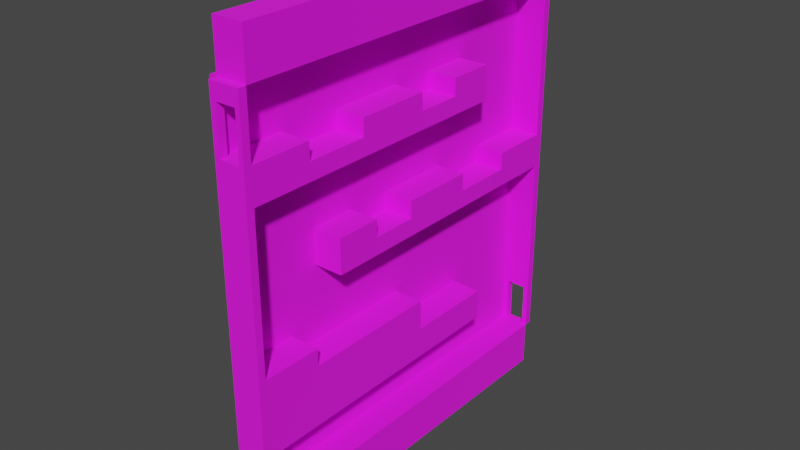 # Source: winding_room.blend  (saved by Blender 2.92.15; exported with 4.5.12 LTS)
import bpy
from mathutils import Matrix  # noqa: F401  (used for matrix-valued properties, if any)

bpy.ops.wm.read_factory_settings(use_empty=True)
scene = bpy.context.scene
scene.name = 'Scene'

# ---- collections
col_collection = bpy.data.collections.new('Collection'); scene.collection.children.link(col_collection)

# ---- images (referenced by path relative to the original .blend; pixels are not part of the script)
import os
ASSET_DIR = os.environ.get("B2B_ASSET_DIR", "")  # directory of the original .blend (textures are referenced by path, not embedded)
HERE = os.path.dirname(os.path.abspath(__file__))  # packed textures are extracted next to this script under _unpacked/

def load_image(name, relpath, width, height, colorspace="sRGB"):
    """Load a texture the original file referenced (path relative to the .blend, or extracted next to this script)."""
    p = next((c for c in (os.path.join(HERE, relpath), os.path.join(ASSET_DIR, relpath)) if relpath and os.path.exists(c)), "")
    if p:
        img = bpy.data.images.load(p, check_existing=True)
        img.name = name
    else:  # same state as the original file: an image datablock whose file is absent (Cycles renders it pink)
        img = bpy.data.images.new(name, width, height)
        img.source = "FILE"
        img.filepath = "//" + (relpath or name)
    img.colorspace_settings.name = colorspace
    return img
img_steel_floor_jpg = load_image('steel floor.jpg', 'steel floor.jpg', 1024, 1024, 'sRGB')

# ---- materials (node trees are filled in below, after node groups)
mat_material = bpy.data.materials.new('Material')
mat_material.alpha_threshold = 0.0
mat_material.use_transparent_shadow = False
mat_material.line_color = (0.0, 0.0, 0.0, 1.0)

# ---- material node trees
mat_material.use_nodes = True; mat_material.node_tree.nodes.clear()
_N = mat_material.node_tree.nodes; _L = mat_material.node_tree.links
n0 = _N.new('ShaderNodeOutputMaterial'); n0.name = 'Material Output'; n0.location = (300, 300)
n1 = _N.new('ShaderNodeBsdfPrincipled'); n1.name = 'Principled BSDF'; n1.location = (10, 300)
n1.distribution = 'GGX'
n1.subsurface_method = 'BURLEY'
n1.inputs[2].default_value = 1.0
n1.inputs[3].default_value = 1.45
n1.inputs[27].default_value = (0.0, 0.0, 0.0, 1.0)
n1.inputs[28].default_value = 1.0
n2 = _N.new('ShaderNodeTexImage'); n2.name = 'Image Texture'; n2.location = (-339, 214)
n2.image = img_steel_floor_jpg
_L.new(n1.outputs[0], n0.inputs[0])
_L.new(n2.outputs[0], n1.inputs[0])
n0.is_active_output = True

# ---- world
world_world = bpy.data.worlds.new('World'); scene.world = world_world
world_world.use_nodes = True; world_world.node_tree.nodes.clear()
_N = world_world.node_tree.nodes; _L = world_world.node_tree.links
n0 = _N.new('ShaderNodeOutputWorld'); n0.name = 'World Output'; n0.location = (300, 300)
n1 = _N.new('ShaderNodeBackground'); n1.name = 'Background'; n1.location = (10, 300)
n1.inputs[0].default_value = (0.05088, 0.05088, 0.05088, 1.0)
_L.new(n1.outputs[0], n0.inputs[0])
n0.is_active_output = True
world_world.color = (0.05088, 0.05088, 0.05088)
world_world.use_sun_shadow = False
world_world.sun_shadow_jitter_overblur = 0.0

# ---- meshes
me_cube_003 = bpy.data.meshes.new('Cube.003')
me_cube_003.from_pydata([(1.0, 1.0, 11.0), (1.0, 1.0, -1.0), (1.0, -1.0, 11.0), (1.0, -1.0, -1.0), (-1.0, 1.0, 11.0), (-1.0, 1.0, -1.0), (-1.0, -1.0, 11.0), (-1.0, -1.0, -1.0)], [], [(0, 4, 6, 2), (3, 2, 6, 7), (7, 6, 4, 5), (5, 1, 3, 7), (1, 0, 2, 3), (5, 4, 0, 1)])
_uv = me_cube_003.uv_layers.new(name='UVMap')
_uv.uv.foreach_set('vector', [0.5, -2.5, 1.0, -2.5, 1.0, 3.75, 0.5, 3.75, 0.4375, 0.499, 0.5625, 0.499, 0.5625, 0.999, 0.4375, 0.999, 0.4375, -0.75, 0.5625, -0.75, 0.5625, 1.0, 0.4375, 1.0, 0.125, -2.5, 0.375, -2.5, 0.375, 3.75, 0.125, 3.75, 0.4086, -2.5, 1.034, -2.5, 1.034, 3.75, 0.4086, 3.75, 0.4375, -0.002252, 0.5625, -0.002252, 0.5625, 0.4977, 0.4375, 0.4977])
me_cube_003.materials.append(mat_material)
me_cube_003.use_remesh_preserve_volume = False
me_cube_003.use_remesh_preserve_attributes = False
me_cube_003.use_mirror_vertex_groups = False
me_cube_003.update()
me_cube_004 = bpy.data.meshes.new('Cube.004')
me_cube_004.from_pydata([(1.0, 1.0, 1.0), (1.0, 1.0, -1.0), (1.0, -1.0, 1.0), (1.0, -1.0, -1.0), (-1.0, 1.0, 1.0), (-1.0, 1.0, -1.0), (-1.0, -1.0, 1.0), (-1.0, -1.0, -1.0)], [], [(0, 4, 6, 2), (3, 2, 6, 7), (7, 6, 4, 5), (5, 1, 3, 7), (1, 0, 2, 3), (5, 4, 0, 1)])
_uv = me_cube_004.uv_layers.new(name='UVMap')
_uv.uv.foreach_set('vector', [-2.375, -2.5, 3.875, -2.5, 3.875, 3.75, -2.375, 3.75, 0.4375, 0.499, 0.5625, 0.499, 0.5625, 0.999, 0.4375, 0.999, 0.4375, -0.75, 0.5625, -0.75, 0.5625, 1.0, 0.4375, 1.0, 0.125, 0.5, 0.375, 0.5, 0.375, 0.75, 0.125, 0.75, 0.4375, -0.25, 0.5625, -0.25, 0.5625, 1.5, 0.4375, 1.5, 0.4375, -0.002252, 0.5625, -0.002252, 0.5625, 0.4977, 0.4375, 0.4977])
me_cube_004.materials.append(mat_material)
me_cube_004.use_remesh_preserve_volume = False
me_cube_004.use_remesh_preserve_attributes = False
me_cube_004.use_mirror_vertex_groups = False
me_cube_004.update()
me_cube_007 = bpy.data.meshes.new('Cube.007')
me_cube_007.from_pydata([(1.0, 1.0, 1.0), (1.0, 1.0, -1.0), (1.0, -1.0, 1.0), (1.0, -1.0, -1.0), (-1.0, 1.0, 1.0), (-1.0, 1.0, -1.0), (-1.0, -1.0, 1.0), (-1.0, -1.0, -1.0), (0.6849, 1.0, -1.0), (0.6849, -1.0, 1.002), (0.6849, -1.0, -1.0), (0.6849, 1.0, 1.0), (-0.637, 1.0, -1.0), (-0.637, -1.0, 1.002), (-0.637, -1.0, -1.0), (-0.637, 1.0, 1.0), (-1.0, 0.4914, -1.0), (1.0, 0.4914, 1.0), (-1.0, 0.4914, 1.0), (1.0, 0.4914, -1.0), (0.6849, 0.4914, -1.0), (0.6849, 0.4914, 1.002), (-0.637, 0.4914, -1.0), (-0.637, 0.4914, 1.002), (-1.0, -11.5, -1.0), (-1.0, -11.5, 1.0), (1.0, -11.5, 1.0), (1.0, -11.5, -1.0), (-0.637, -11.5, 1.001), (0.6849, -11.5, -1.0), (0.6849, -11.5, 1.001), (-0.637, -11.5, -1.0), (-1.0, -10.01, 1.0), (-0.637, -10.01, 1.001), (1.0, -10.01, 1.0), (1.0, -10.01, -1.0), (0.6849, -10.01, 1.001), (-0.637, -10.01, -1.0), (-1.0, -10.01, -1.0), (0.6849, -10.01, -1.0)], [], [(23, 18, 6, 13), (34, 36, 30, 26), (16, 18, 4, 5), (20, 19, 3, 10), (19, 17, 2, 3), (8, 11, 0, 1), (12, 15, 11, 8), (20, 10, 9, 21), (35, 34, 26, 27), (17, 21, 9, 2), (16, 22, 14, 7), (5, 4, 15, 12), (33, 32, 25, 28), (11, 15, 23, 21), (5, 12, 22, 16), (0, 11, 21, 17), (12, 8, 20, 22), (1, 0, 17, 19), (8, 1, 19, 20), (7, 6, 18, 16), (15, 4, 18, 23), (22, 20, 21, 23), (14, 22, 23, 13), (31, 28, 25, 24), (27, 26, 30, 29), (29, 31, 28, 30), (38, 37, 31, 24), (39, 29, 30, 36), (32, 38, 24, 25), (39, 35, 27, 29), (14, 13, 9, 10), (10, 3, 35, 39), (9, 13, 33, 36), (6, 7, 38, 32), (14, 10, 39, 37), (7, 14, 37, 38), (13, 6, 32, 33), (3, 2, 34, 35), (2, 9, 36, 34), (31, 37, 33, 28), (37, 39, 36, 33)])
_uv = me_cube_007.uv_layers.new(name='UVMap')
_uv.uv.foreach_set('vector', [0.3295, 6.024e-05, 0.3598, 6.024e-05, 0.3598, 0.1244, 0.3295, 0.1244, 0.1931, 0.8752, 0.2193, 0.8752, 0.2193, 0.9999, 0.1931, 0.9999, 0.4375, 0.555, 0.5625, 0.555, 0.5625, 1.0, 0.4375, 1.0, -0.346, 3.6, -0.5002, 3.6, -0.5002, 2.87, -0.346, 2.87, 0.1435, 3.619, 0.0165, 3.619, 0.0165, 2.873, 0.1435, 2.873, 0.4375, 0.419, 0.5625, 0.419, 0.5625, 0.4977, 0.4375, 0.4977, 0.4375, 0.0885, 0.5625, 0.0885, 0.5625, 0.419, 0.4375, 0.419, 0.002711, 1.001, 0.002711, 0.2385, 0.1166, 0.2385, 0.1166, 1.001, 0.1435, -1.66, 0.0165, -1.66, 0.0165, -2.414, 0.1435, -2.414, 0.1931, 6.012e-05, 0.2193, 6.012e-05, 0.2193, 0.1244, 0.1931, 0.1244, 0.4784, 3.6, 0.3008, 3.6, 0.3008, 2.87, 0.4784, 2.87, 0.4375, -0.002252, 0.5625, -0.002252, 0.5625, 0.0885, 0.4375, 0.0885, 0.3295, 0.8752, 0.3598, 0.8752, 0.3598, 0.9999, 0.3295, 0.9999, 0.08479, 0.7192, 0.0848, 0.9395, 3.121e-05, 0.9395, 2.911e-05, 0.7192, 0.4784, 3.849, 0.3008, 3.849, 0.3008, 3.6, 0.4784, 3.6, 0.0848, 0.6667, 0.08479, 0.7192, 2.911e-05, 0.7192, 3.015e-05, 0.6667, 0.3008, 3.849, -0.346, 3.849, -0.346, 3.6, 0.3008, 3.6, 0.1435, 3.874, 0.0165, 3.874, 0.0165, 3.619, 0.1435, 3.619, -0.346, 3.849, -0.5002, 3.849, -0.5002, 3.6, -0.346, 3.6, 0.4375, -0.75, 0.5625, -0.75, 0.5625, 0.555, 0.4375, 0.555, 0.0848, 0.9395, 0.0848, 1.0, 3.339e-05, 1.0, 3.121e-05, 0.9395, 0.889, 8.124e-05, 0.889, 0.3316, 0.9999, 0.3316, 0.9999, 8.133e-05, 0.01648, 0.622, 0.01648, -0.1244, 0.1434, -0.1244, 0.1434, 0.622, 0.4375, 0.9083, 0.5625, 0.9083, 0.5625, 0.999, 0.4375, 0.999, 0.4375, 0.499, 0.5625, 0.499, 0.5625, 0.5778, 0.4375, 0.5778, 0.4375, 0.5778, 0.4375, 0.9083, 0.5625, 0.9083, 0.5625, 0.5778, 0.4784, -1.649, 0.3008, -1.649, 0.3008, -2.4, 0.4784, -2.4, -0.346, -1.649, -0.346, -2.4, -0.346, -2.4, -0.346, -1.649, 0.5625, -0.75, 0.4375, -0.75, 0.4375, -0.75, 0.5625, -0.75, -0.346, -1.649, -0.5002, -1.649, -0.5002, -2.4, -0.346, -2.4, 0.2909, 0.8398, 0.2909, 0.9999, 0.1852, 0.9999, 0.1852, 0.8398, -0.346, 2.87, -0.5002, 2.87, -0.5002, -1.649, -0.346, -1.649, 0.2193, 0.1244, 0.3295, 0.1244, 0.3295, 0.8752, 0.2193, 0.8752, 0.5625, -0.75, 0.4375, -0.75, 0.4375, -0.75, 0.5625, -0.75, 0.3008, 2.87, -0.346, 2.87, -0.346, -1.649, 0.3008, -1.649, 0.4784, 2.87, 0.3008, 2.87, 0.3008, -1.649, 0.4784, -1.649, 0.3295, 0.1244, 0.3598, 0.1244, 0.3598, 0.8752, 0.3295, 0.8752, 0.1435, 2.873, 0.0165, 2.873, 0.0165, -1.66, 0.1435, -1.66, 0.1931, 0.1244, 0.2193, 0.1244, 0.2193, 0.8752, 0.1931, 0.8752, 0.1438, 0.103, 0.1438, 0.8481, 0.01584, 0.8481, 0.01584, 0.103, 0.3008, -1.649, -0.346, -1.649, -0.346, -1.649, 0.3008, -1.649])
me_cube_007.materials.append(mat_material)
me_cube_007.use_remesh_preserve_volume = False
me_cube_007.use_remesh_preserve_attributes = False
me_cube_007.use_mirror_vertex_groups = False
me_cube_007.update()
me_cube_001 = bpy.data.meshes.new('Cube.001')
me_cube_001.from_pydata([(1.0, 0.5206, 1.0), (1.0, 0.5206, -1.0), (1.0, -1.0, 1.0), (1.0, -1.0, -1.0), (-1.0, 0.5206, 1.0), (-1.0, 0.5206, -1.0), (-1.0, -1.0, 1.0), (-1.0, -1.0, -1.0), (1.0, -0.6845, -1.0), (-1.0, -0.6845, 1.0), (1.0, -0.6845, 1.0), (-1.0, -0.6845, -1.0), (1.0, -0.3572, -1.0), (-1.0, -0.3572, 1.0), (1.0, -0.3572, 1.0), (-1.0, -0.3572, -1.0), (1.0, 0.0375, -1.0), (-1.0, 0.0375, 1.0), (1.0, 0.0375, 1.0), (-1.0, 0.0375, -1.0), (1.0, 0.279, -1.0), (-1.0, 0.279, 1.0), (1.0, 0.279, 1.0), (-1.0, 0.279, -1.0), (1.0, 0.5206, 0.0), (-1.0, -1.0, 0.0), (1.0, -1.0, 0.0), (-1.0, 0.5206, 0.0), (-1.0, -0.6845, 0.0), (1.0, -0.6845, 0.0), (1.0, -0.3572, 0.0), (-1.0, -0.3572, 0.0), (1.0, 0.0375, 0.0), (-1.0, 0.0375, 0.0), (1.0, 0.279, 0.0), (-1.0, 0.279, 0.0)], [], [(10, 9, 6, 2), (26, 2, 6, 25), (11, 8, 3, 7), (29, 10, 2, 26), (27, 4, 0, 24), (35, 21, 4, 27), (25, 6, 9, 28), (35, 33, 32, 34), (15, 12, 8, 11), (34, 22, 21, 35), (18, 17, 13, 14), (19, 16, 12, 15), (32, 18, 14, 30), (10, 29, 28, 9), (32, 33, 17, 18), (23, 20, 16, 19), (30, 14, 13, 31), (31, 13, 17, 33), (0, 4, 21, 22), (5, 1, 20, 23), (24, 0, 22, 34), (30, 31, 28, 29), (19, 33, 35, 23), (1, 24, 34, 20), (15, 31, 33, 19), (20, 34, 32, 16), (11, 28, 31, 15), (16, 32, 30, 12), (12, 30, 29, 8), (7, 25, 28, 11), (23, 35, 27, 5), (5, 27, 24, 1), (8, 29, 26, 3), (3, 26, 25, 7)])
_uv = me_cube_001.uv_layers.new(name='UVMap')
_uv.uv.foreach_set('vector', [0.5, 2.764, 1.0, 2.764, 1.0, 3.75, 0.5, 3.75, 0.5, 0.499, 0.5625, 0.499, 0.5625, 0.999, 0.5, 0.999, 0.125, 0.7106, 0.375, 0.7106, 0.375, 0.75, 0.125, 0.75, 0.5, 2.764, 0.75, 2.764, 0.75, 3.75, 0.5, 3.75, 0.5, -0.002252, 0.75, -0.002252, 0.75, 0.4977, 0.5, 0.4977, 0.5, 0.3692, 0.5625, 0.3692, 0.5625, 0.5805, 0.5, 0.5805, 0.5, -0.75, 0.5625, -0.75, 0.5625, -0.4739, 0.5, -0.4739, 1.0, -0.2428, 1.0, 0.5002, 0.5007, 0.5002, 0.5007, -0.2428, 0.125, 0.6696, 0.375, 0.6696, 0.375, 0.7106, 0.125, 0.7106, 0.5002, 0.0001007, 0.9999, 0.0001008, 0.9999, 0.4994, 0.5002, 0.4994, 0.5, 0.5078, 1.0, 0.5078, 1.0, 1.741, 0.5, 1.741, 0.125, 0.6203, 0.375, 0.6203, 0.375, 0.6696, 0.125, 0.6696, 0.5, 0.5078, 0.75, 0.5078, 0.75, 1.741, 0.5, 1.741, 0.5001, 0.0001008, 0.5001, 0.4997, 0.0001007, 0.4997, 0.0001007, 0.0001007, 1.0, 0.0001008, 1.0, 0.5001, 0.5004, 0.5001, 0.5004, 0.0001008, 0.125, 0.5901, 0.375, 0.5901, 0.375, 0.6203, 0.125, 0.6203, 0.5001, 0.0001264, 0.5001, 0.5001, 0.0001008, 0.5001, 0.0001007, 0.0001265, 0.5, -0.1875, 0.5625, -0.1875, 0.5625, 0.1578, 0.5, 0.1578, 0.5, -1.002, 1.0, -1.002, 1.0, -0.247, 0.5, -0.247, 0.125, 0.5599, 0.375, 0.5599, 0.375, 0.5901, 0.125, 0.5901, 0.5, -1.002, 0.75, -1.002, 0.75, -0.247, 0.5, -0.247, 0.4999, 0.7425, 0.0001007, 0.7425, 0.0001007, -0.2571, 0.4999, -0.2571, 0.4375, 0.1578, 0.5, 0.1578, 0.5, 0.3692, 0.4375, 0.3692, 0.25, -1.002, 0.5, -1.002, 0.5, -0.247, 0.25, -0.247, 0.4375, -0.1875, 0.5, -0.1875, 0.5, 0.1578, 0.4375, 0.1578, 0.25, -0.247, 0.5, -0.247, 0.5, 0.5078, 0.25, 0.5078, 0.4375, -0.4739, 0.5, -0.4739, 0.5, -0.1875, 0.4375, -0.1875, 0.25, 0.5078, 0.5, 0.5078, 0.5, 1.741, 0.25, 1.741, 0.25, 1.741, 0.5, 1.741, 0.5, 2.764, 0.25, 2.764, 0.4375, -0.75, 0.5, -0.75, 0.5, -0.4739, 0.4375, -0.4739, 0.4375, 0.3692, 0.5, 0.3692, 0.5, 0.5805, 0.4375, 0.5805, 0.25, -0.002252, 0.5, -0.002252, 0.5, 0.4977, 0.25, 0.4977, 0.25, 2.764, 0.5, 2.764, 0.5, 3.75, 0.25, 3.75, 0.4375, 0.499, 0.5, 0.499, 0.5, 0.999, 0.4375, 0.999])
me_cube_001.materials.append(mat_material)
me_cube_001.use_remesh_preserve_volume = False
me_cube_001.use_remesh_preserve_attributes = False
me_cube_001.use_mirror_vertex_groups = False
me_cube_001.update()
me_cube_002 = bpy.data.meshes.new('Cube.002')
me_cube_002.from_pydata([(1.0, 0.5206, 1.0), (1.0, 0.5206, -1.0), (1.0, -1.0, 1.0), (1.0, -1.0, -1.0), (-1.0, 0.5206, 1.0), (-1.0, 0.5206, -1.0), (-1.0, -1.0, 1.0), (-1.0, -1.0, -1.0), (1.0, -0.6845, -1.0), (-1.0, -0.6845, 1.0), (1.0, -0.6845, 1.0), (-1.0, -0.6845, -1.0), (1.0, -0.3572, -1.0), (-1.0, -0.3572, 1.0), (1.0, -0.3572, 1.0), (-1.0, -0.3572, -1.0), (1.0, 0.0375, -1.0), (-1.0, 0.0375, 1.0), (1.0, 0.0375, 1.0), (-1.0, 0.0375, -1.0), (1.0, 0.279, -1.0), (-1.0, 0.279, 1.0), (1.0, 0.279, 1.0), (-1.0, 0.279, -1.0), (1.0, 0.5206, 0.0), (-1.0, -1.0, 0.0), (1.0, -1.0, 0.0), (-1.0, 0.5206, 0.0), (-1.0, -0.6845, 0.0), (1.0, -0.6845, 0.0), (1.0, -0.3572, 0.0), (-1.0, -0.3572, 0.0), (1.0, 0.0375, 0.0), (-1.0, 0.0375, 0.0), (1.0, 0.279, 0.0), (-1.0, 0.279, 0.0)], [], [(10, 9, 6, 2), (26, 2, 6, 25), (11, 8, 3, 7), (29, 10, 2, 26), (27, 4, 0, 24), (35, 21, 4, 27), (25, 6, 9, 28), (35, 33, 32, 34), (15, 12, 8, 11), (34, 22, 21, 35), (18, 17, 13, 14), (19, 16, 12, 15), (32, 18, 14, 30), (10, 29, 28, 9), (32, 33, 17, 18), (23, 20, 16, 19), (30, 14, 13, 31), (31, 13, 17, 33), (0, 4, 21, 22), (5, 1, 20, 23), (24, 0, 22, 34), (30, 31, 28, 29), (19, 33, 35, 23), (1, 24, 34, 20), (15, 31, 33, 19), (20, 34, 32, 16), (11, 28, 31, 15), (16, 32, 30, 12), (12, 30, 29, 8), (7, 25, 28, 11), (23, 35, 27, 5), (5, 27, 24, 1), (8, 29, 26, 3), (3, 26, 25, 7)])
_uv = me_cube_002.uv_layers.new(name='UVMap')
_uv.uv.foreach_set('vector', [0.5, 2.764, 1.0, 2.764, 1.0, 3.75, 0.5, 3.75, 0.5, 0.499, 0.5625, 0.499, 0.5625, 0.999, 0.5, 0.999, 0.125, 0.7106, 0.375, 0.7106, 0.375, 0.75, 0.125, 0.75, 0.5, 2.764, 0.75, 2.764, 0.75, 3.75, 0.5, 3.75, 0.5, -0.002252, 0.75, -0.002252, 0.75, 0.4977, 0.5, 0.4977, 0.5, 0.3692, 0.5625, 0.3692, 0.5625, 0.5805, 0.5, 0.5805, 0.5, -0.75, 0.5625, -0.75, 0.5625, -0.4739, 0.5, -0.4739, 1.0, -0.2428, 1.0, 0.5002, 0.5007, 0.5002, 0.5007, -0.2428, 0.125, 0.6696, 0.375, 0.6696, 0.375, 0.7106, 0.125, 0.7106, 0.5002, 0.0001007, 0.9999, 0.0001008, 0.9999, 0.4994, 0.5002, 0.4994, 0.5, 0.5078, 1.0, 0.5078, 1.0, 1.741, 0.5, 1.741, 0.125, 0.6203, 0.375, 0.6203, 0.375, 0.6696, 0.125, 0.6696, 0.5, 0.5078, 0.75, 0.5078, 0.75, 1.741, 0.5, 1.741, 0.5001, 0.0001008, 0.5001, 0.4997, 0.0001007, 0.4997, 0.0001007, 0.0001007, 1.0, 0.0001008, 1.0, 0.5001, 0.5004, 0.5001, 0.5004, 0.0001008, 0.125, 0.5901, 0.375, 0.5901, 0.375, 0.6203, 0.125, 0.6203, 0.5001, 0.0001264, 0.5001, 0.5001, 0.0001008, 0.5001, 0.0001007, 0.0001265, 0.5, -0.1875, 0.5625, -0.1875, 0.5625, 0.1578, 0.5, 0.1578, 0.5, -1.002, 1.0, -1.002, 1.0, -0.247, 0.5, -0.247, 0.125, 0.5599, 0.375, 0.5599, 0.375, 0.5901, 0.125, 0.5901, 0.5, -1.002, 0.75, -1.002, 0.75, -0.247, 0.5, -0.247, 0.4999, 0.7425, 0.0001007, 0.7425, 0.0001007, -0.2571, 0.4999, -0.2571, 0.4375, 0.1578, 0.5, 0.1578, 0.5, 0.3692, 0.4375, 0.3692, 0.25, -1.002, 0.5, -1.002, 0.5, -0.247, 0.25, -0.247, 0.4375, -0.1875, 0.5, -0.1875, 0.5, 0.1578, 0.4375, 0.1578, 0.25, -0.247, 0.5, -0.247, 0.5, 0.5078, 0.25, 0.5078, 0.4375, -0.4739, 0.5, -0.4739, 0.5, -0.1875, 0.4375, -0.1875, 0.25, 0.5078, 0.5, 0.5078, 0.5, 1.741, 0.25, 1.741, 0.25, 1.741, 0.5, 1.741, 0.5, 2.764, 0.25, 2.764, 0.4375, -0.75, 0.5, -0.75, 0.5, -0.4739, 0.4375, -0.4739, 0.4375, 0.3692, 0.5, 0.3692, 0.5, 0.5805, 0.4375, 0.5805, 0.25, -0.002252, 0.5, -0.002252, 0.5, 0.4977, 0.25, 0.4977, 0.25, 2.764, 0.5, 2.764, 0.5, 3.75, 0.25, 3.75, 0.4375, 0.499, 0.5, 0.499, 0.5, 0.999, 0.4375, 0.999])
me_cube_002.materials.append(mat_material)
me_cube_002.use_remesh_preserve_volume = False
me_cube_002.use_remesh_preserve_attributes = False
me_cube_002.use_mirror_vertex_groups = False
me_cube_002.update()
me_cube_005 = bpy.data.meshes.new('Cube.005')
me_cube_005.from_pydata([(1.0, 0.0375, 0.0), (1.0, 0.0375, -3.508), (1.0, -1.0, 1.0), (1.0, -1.0, -3.508), (-1.0, 0.0375, 0.0), (-1.0, 0.0375, -3.508), (-1.0, -1.0, 1.0), (-1.0, -1.0, -3.508), (1.0, -0.6845, -3.508), (-1.0, -0.6845, 1.0), (1.0, -0.6845, 1.0), (-1.0, -0.6845, -3.508), (1.0, -0.3572, -3.508), (-1.0, -0.3572, 0.0), (1.0, -0.3572, 0.0), (-1.0, -0.3572, -3.508), (-1.0, -1.0, 0.0), (1.0, -1.0, 0.0), (-1.0, -0.6845, 0.0), (1.0, -0.6845, 0.0), (1.0, -1.0, -1.754), (-1.0, -0.6845, -1.754), (1.0, -0.6845, -1.754), (-1.0, -1.0, -1.754), (1.0, -0.3572, -1.754), (1.0, 0.0375, -1.754), (-1.0, 0.0375, -1.754), (-1.0, -0.3572, -1.754), (1.0, 0.5201, -3.508), (-1.0, 0.5201, -3.508), (1.0, 0.5201, -1.754), (-1.0, 0.5201, -1.754)], [], [(10, 9, 6, 2), (17, 2, 6, 16), (11, 8, 3, 7), (19, 10, 2, 17), (16, 6, 9, 18), (15, 12, 8, 11), (0, 4, 13, 14), (5, 1, 12, 15), (10, 19, 18, 9), (14, 13, 18, 19), (27, 13, 4, 26), (21, 18, 13, 27), (25, 0, 14, 24), (24, 14, 19, 22), (23, 16, 18, 21), (26, 4, 0, 25), (22, 19, 17, 20), (20, 17, 16, 23), (3, 20, 23, 7), (8, 22, 20, 3), (26, 25, 30, 31), (7, 23, 21, 11), (12, 24, 22, 8), (1, 25, 24, 12), (11, 21, 27, 15), (15, 27, 26, 5), (29, 31, 30, 28), (1, 5, 29, 28), (25, 1, 28, 30), (5, 26, 31, 29)])
_uv = me_cube_005.uv_layers.new(name='UVMap')
_uv.uv.foreach_set('vector', [0.5, 2.764, 1.0, 2.764, 1.0, 3.75, 0.5, 3.75, 0.5, 0.499, 0.5625, 0.499, 0.5625, 0.999, 0.5, 0.999, 0.125, 0.7106, 0.375, 0.7106, 0.375, 0.75, 0.125, 0.75, 0.5, 2.764, 0.75, 2.764, 0.75, 3.75, 0.5, 3.75, 0.5, -0.75, 0.5625, -0.75, 0.5625, -0.4739, 0.5, -0.4739, 0.125, 0.6696, 0.375, 0.6696, 0.375, 0.7106, 0.125, 0.7106, 0.5, 0.5078, 1.0, 0.5078, 1.0, 1.741, 0.5, 1.741, 0.125, 0.6203, 0.375, 0.6203, 0.375, 0.6696, 0.125, 0.6696, 0.5001, 0.0001008, 0.5001, 0.4997, 0.0001007, 0.4997, 0.0001007, 0.0001007, 0.4999, 0.7425, 0.0001007, 0.7425, 0.0001007, -0.2571, 0.4999, -0.2571, 0.4688, -0.1875, 0.5, -0.1875, 0.5, 0.1578, 0.4688, 0.1578, 0.4688, -0.4739, 0.5, -0.4739, 0.5, -0.1875, 0.4688, -0.1875, 0.003573, 0.5078, 0.5, 0.5078, 0.5, 1.741, 0.003573, 1.741, 0.003573, 1.741, 0.5, 1.741, 0.5, 2.764, 0.003573, 2.764, 0.4688, -0.75, 0.5, -0.75, 0.5, -0.4739, 0.4688, -0.4739, 0.003573, -0.002252, 0.5, -0.002252, 0.5, 0.4977, 0.003573, 0.4977, 0.003573, 2.764, 0.5, 2.764, 0.5, 3.75, 0.003573, 3.75, 0.4688, 0.499, 0.5, 0.499, 0.5, 0.999, 0.4688, 0.999, 0.4375, 0.499, 0.4688, 0.499, 0.4688, 0.999, 0.4375, 0.999, -0.4929, 2.764, 0.003573, 2.764, 0.003573, 3.75, -0.4929, 3.75, 3.588e-05, 1.0, 3.585e-05, 0.5038, 1.485, 0.5038, 1.485, 1.0, 0.4375, -0.75, 0.4688, -0.75, 0.4688, -0.4739, 0.4375, -0.4739, -0.4929, 1.741, 0.003573, 1.741, 0.003573, 2.764, -0.4929, 2.764, -0.4929, 0.5078, 0.003573, 0.5078, 0.003573, 1.741, -0.4929, 1.741, 0.4375, -0.4739, 0.4688, -0.4739, 0.4688, -0.1875, 0.4375, -0.1875, 0.4375, -0.1875, 0.4688, -0.1875, 0.4688, 0.1578, 0.4375, 0.1578, -0.4929, -0.002252, 0.003573, -0.002252, 0.003573, 0.4977, -0.4929, 0.4977, 0.375, 0.6203, 0.125, 0.6203, 0.125, 0.6203, 0.375, 0.6203, 3.585e-05, 0.5038, 3.593e-05, 3.585e-05, 1.485, 3.585e-05, 1.485, 0.5038, 0.4375, 0.1578, 0.4688, 0.1578, 0.4688, 0.1578, 0.4375, 0.1578])
me_cube_005.materials.append(mat_material)
me_cube_005.use_remesh_preserve_volume = False
me_cube_005.use_remesh_preserve_attributes = False
me_cube_005.use_mirror_vertex_groups = False
me_cube_005.update()
me_cube_008 = bpy.data.meshes.new('Cube.008')
me_cube_008.from_pydata([(1.0, 1.0, 1.0), (1.0, 1.0, -1.0), (1.0, -1.0, 1.0), (1.0, -1.0, -1.0), (-1.0, 1.0, 1.0), (-1.0, 1.0, -1.0), (-1.0, -1.0, 1.0), (-1.0, -1.0, -1.0), (0.6849, 1.0, -1.0), (0.6849, -1.0, 1.002), (0.6849, -1.0, -1.0), (0.6849, 1.0, 1.0), (-0.637, 1.0, -1.0), (-0.637, -1.0, 1.002), (-0.637, -1.0, -1.0), (-0.637, 1.0, 1.0), (-1.0, 0.4914, -1.0), (1.0, 0.4914, 1.0), (-1.0, 0.4914, 1.0), (1.0, 0.4914, -1.0), (0.6849, 0.4914, -1.0), (0.6849, 0.4914, 1.002), (-0.637, 0.4914, -1.0), (-0.637, 0.4914, 1.002), (-1.0, -11.5, -1.0), (-1.0, -11.5, 1.0), (1.0, -11.5, 1.0), (1.0, -11.5, -1.0), (-0.637, -11.5, 1.001), (0.6849, -11.5, -1.0), (0.6849, -11.5, 1.001), (-0.637, -11.5, -1.0), (-1.0, -10.01, 1.0), (-0.637, -10.01, 1.001), (1.0, -10.01, 1.0), (1.0, -10.01, -1.0), (0.6849, -10.01, 1.001), (-0.637, -10.01, -1.0), (-1.0, -10.01, -1.0), (0.6849, -10.01, -1.0)], [], [(23, 18, 6, 13), (34, 36, 30, 26), (16, 18, 4, 5), (20, 19, 3, 10), (19, 17, 2, 3), (8, 11, 0, 1), (12, 15, 11, 8), (20, 10, 9, 21), (35, 34, 26, 27), (17, 21, 9, 2), (16, 22, 14, 7), (5, 4, 15, 12), (33, 32, 25, 28), (11, 15, 23, 21), (5, 12, 22, 16), (0, 11, 21, 17), (12, 8, 20, 22), (1, 0, 17, 19), (8, 1, 19, 20), (7, 6, 18, 16), (15, 4, 18, 23), (22, 20, 21, 23), (14, 22, 23, 13), (31, 28, 25, 24), (27, 26, 30, 29), (29, 31, 28, 30), (38, 37, 31, 24), (39, 29, 30, 36), (32, 38, 24, 25), (39, 35, 27, 29), (14, 13, 9, 10), (10, 3, 35, 39), (9, 13, 33, 36), (6, 7, 38, 32), (14, 10, 39, 37), (7, 14, 37, 38), (13, 6, 32, 33), (3, 2, 34, 35), (2, 9, 36, 34), (31, 37, 33, 28), (37, 39, 36, 33), (22, 20, 10, 14)])
_uv = me_cube_008.uv_layers.new(name='UVMap')
_uv.uv.foreach_set('vector', [0.3295, 6.024e-05, 0.3598, 6.024e-05, 0.3598, 0.1244, 0.3295, 0.1244, 0.1931, 0.8752, 0.2193, 0.8752, 0.2193, 0.9999, 0.1931, 0.9999, 0.4375, 0.555, 0.5625, 0.555, 0.5625, 1.0, 0.4375, 1.0, -0.346, 3.6, -0.5002, 3.6, -0.5002, 2.87, -0.346, 2.87, 0.1435, 3.619, 0.0165, 3.619, 0.0165, 2.873, 0.1435, 2.873, 0.4375, 0.419, 0.5625, 0.419, 0.5625, 0.4977, 0.4375, 0.4977, 0.4375, 0.0885, 0.5625, 0.0885, 0.5625, 0.419, 0.4375, 0.419, 0.002711, 1.001, 0.002711, 0.2385, 0.1166, 0.2385, 0.1166, 1.001, 0.1435, -1.66, 0.0165, -1.66, 0.0165, -2.414, 0.1435, -2.414, 0.1931, 6.012e-05, 0.2193, 6.012e-05, 0.2193, 0.1244, 0.1931, 0.1244, 0.4784, 3.6, 0.3008, 3.6, 0.3008, 2.87, 0.4784, 2.87, 0.4375, -0.002252, 0.5625, -0.002252, 0.5625, 0.0885, 0.4375, 0.0885, 0.3295, 0.8752, 0.3598, 0.8752, 0.3598, 0.9999, 0.3295, 0.9999, 0.08479, 0.7192, 0.0848, 0.9395, 3.121e-05, 0.9395, 2.911e-05, 0.7192, 0.4784, 3.849, 0.3008, 3.849, 0.3008, 3.6, 0.4784, 3.6, 0.0848, 0.6667, 0.08479, 0.7192, 2.911e-05, 0.7192, 3.015e-05, 0.6667, 0.3008, 3.849, -0.346, 3.849, -0.346, 3.6, 0.3008, 3.6, 0.1435, 3.874, 0.0165, 3.874, 0.0165, 3.619, 0.1435, 3.619, -0.346, 3.849, -0.5002, 3.849, -0.5002, 3.6, -0.346, 3.6, 0.4375, -0.75, 0.5625, -0.75, 0.5625, 0.555, 0.4375, 0.555, 0.0848, 0.9395, 0.0848, 1.0, 3.339e-05, 1.0, 3.121e-05, 0.9395, 0.889, 8.124e-05, 0.889, 0.3316, 0.9999, 0.3316, 0.9999, 8.133e-05, 0.01648, 0.622, 0.01648, -0.1244, 0.1434, -0.1244, 0.1434, 0.622, 0.4375, 0.9083, 0.5625, 0.9083, 0.5625, 0.999, 0.4375, 0.999, 0.4375, 0.499, 0.5625, 0.499, 0.5625, 0.5778, 0.4375, 0.5778, 0.4375, 0.5778, 0.4375, 0.9083, 0.5625, 0.9083, 0.5625, 0.5778, 0.4784, -1.649, 0.3008, -1.649, 0.3008, -2.4, 0.4784, -2.4, -0.346, -1.649, -0.346, -2.4, -0.346, -2.4, -0.346, -1.649, 0.5625, -0.75, 0.4375, -0.75, 0.4375, -0.75, 0.5625, -0.75, -0.346, -1.649, -0.5002, -1.649, -0.5002, -2.4, -0.346, -2.4, 0.2909, 0.8398, 0.2909, 0.9999, 0.1852, 0.9999, 0.1852, 0.8398, -0.346, 2.87, -0.5002, 2.87, -0.5002, -1.649, -0.346, -1.649, 0.2193, 0.1244, 0.3295, 0.1244, 0.3295, 0.8752, 0.2193, 0.8752, 0.5625, -0.75, 0.4375, -0.75, 0.4375, -0.75, 0.5625, -0.75, 0.3008, 2.87, -0.346, 2.87, -0.346, -1.649, 0.3008, -1.649, 0.4784, 2.87, 0.3008, 2.87, 0.3008, -1.649, 0.4784, -1.649, 0.3295, 0.1244, 0.3598, 0.1244, 0.3598, 0.8752, 0.3295, 0.8752, 0.1435, 2.873, 0.0165, 2.873, 0.0165, -1.66, 0.1435, -1.66, 0.1931, 0.1244, 0.2193, 0.1244, 0.2193, 0.8752, 0.1931, 0.8752, 0.1438, 0.103, 0.1438, 0.8481, 0.01584, 0.8481, 0.01584, 0.103, 0.3008, -1.649, -0.346, -1.649, -0.346, -1.649, 0.3008, -1.649, -0.3461, 3.6, 0.3011, 3.6, 0.3011, 2.87, -0.3461, 2.87])
me_cube_008.materials.append(mat_material)
me_cube_008.use_remesh_preserve_volume = False
me_cube_008.use_remesh_preserve_attributes = False
me_cube_008.use_mirror_vertex_groups = False
me_cube_008.update()
me_cube_009 = bpy.data.meshes.new('Cube.009')
me_cube_009.from_pydata([(1.0, 1.0, 11.0), (1.0, 1.0, -1.0), (1.0, -1.0, 11.0), (1.0, -1.0, -1.0), (-1.0, 1.0, 11.0), (-1.0, 1.0, -1.0), (-1.0, -1.0, 11.0), (-1.0, -1.0, -1.0)], [], [(0, 4, 6, 2), (3, 2, 6, 7), (7, 6, 4, 5), (5, 1, 3, 7), (1, 0, 2, 3), (5, 4, 0, 1)])
_uv = me_cube_009.uv_layers.new(name='UVMap')
_uv.uv.foreach_set('vector', [0.5, -2.5, 1.0, -2.5, 1.0, 3.75, 0.5, 3.75, 0.4375, 0.499, 0.5625, 0.499, 0.5625, 0.999, 0.4375, 0.999, 0.4375, -0.75, 0.5625, -0.75, 0.5625, 1.0, 0.4375, 1.0, 0.125, -2.5, 0.375, -2.5, 0.375, 3.75, 0.125, 3.75, 0.4086, -2.5, 1.034, -2.5, 1.034, 3.75, 0.4086, 3.75, 0.4375, -0.002252, 0.5625, -0.002252, 0.5625, 0.4977, 0.4375, 0.4977])
me_cube_009.materials.append(mat_material)
me_cube_009.use_remesh_preserve_volume = False
me_cube_009.use_remesh_preserve_attributes = False
me_cube_009.use_mirror_vertex_groups = False
me_cube_009.update()

# ---- objects
ob_cube_001 = bpy.data.objects.new('Cube.001', me_cube_003)
ob_cube_002 = bpy.data.objects.new('Cube.002', me_cube_004)
ob_cube_003 = bpy.data.objects.new('Cube.003', me_cube_007)
ob_cube_005 = bpy.data.objects.new('Cube.005', me_cube_001)
ob_cube_006 = bpy.data.objects.new('Cube.006', me_cube_002)
ob_cube_007 = bpy.data.objects.new('Cube.007', me_cube_005)
ob_cube_004 = bpy.data.objects.new('Cube.004', me_cube_008)
ob_cube_008 = bpy.data.objects.new('Cube.008', me_cube_009)

# ---- transforms, parenting, visibility, modifiers, constraints
ob_cube_001.location = (0.0, 0.0, 30.03)
ob_cube_001.scale = (2.0, 25.0, 0.5)
ob_cube_001.lock_rotations_4d = False
ob_cube_001.empty_display_type = 'ARROWS'
ob_cube_001.lineart.crease_threshold = 0.0
ob_cube_002.location = (-2.47, 0.0, 4.529)
ob_cube_002.rotation_euler = (0.0, 1.571, 0.0)
ob_cube_002.scale = (25.0, 25.0, 0.5)
ob_cube_002.lock_rotations_4d = False
ob_cube_002.empty_display_type = 'ARROWS'
ob_cube_002.lineart.crease_threshold = 0.0
ob_cube_003.location = (5.684e-16, -25.5, 25.53)
ob_cube_003.rotation_euler = (1.571, 0.0, 0.0)
ob_cube_003.scale = (2.0, 4.0, 0.5)
ob_cube_003.lock_rotations_4d = False
ob_cube_003.empty_display_type = 'ARROWS'
ob_cube_003.lineart.crease_threshold = 0.0
ob_cube_005.location = (0.0, 0.0, 19.26)
ob_cube_005.scale = (2.0, 25.0, 2.266)
ob_cube_005.lock_rotations_4d = False
ob_cube_005.empty_display_type = 'ARROWS'
ob_cube_005.lineart.crease_threshold = 0.0
ob_cube_006.location = (0.0, 0.0, 6.532)
ob_cube_006.scale = (2.0, -25.0, 2.266)
ob_cube_006.lock_rotations_4d = False
ob_cube_006.empty_display_type = 'ARROWS'
ob_cube_006.lineart.crease_threshold = 0.0
ob_cube_007.location = (0.0, 0.0, -5.467)
ob_cube_007.scale = (2.0, 25.0, 2.266)
ob_cube_007.lock_rotations_4d = False
ob_cube_007.empty_display_type = 'ARROWS'
ob_cube_007.lineart.crease_threshold = 0.0
ob_cube_004.location = (5.684e-16, 25.5, 25.53)
ob_cube_004.rotation_euler = (1.571, 0.0, 0.0)
ob_cube_004.scale = (2.0, 4.0, -0.5)
ob_cube_004.lock_rotations_4d = False
ob_cube_004.empty_display_type = 'ARROWS'
ob_cube_004.lineart.crease_threshold = 0.0
ob_cube_008.location = (0.0, 0.0, -25.96)
ob_cube_008.scale = (2.0, 25.0, 0.5)
ob_cube_008.lock_rotations_4d = False
ob_cube_008.empty_display_type = 'ARROWS'
ob_cube_008.lineart.crease_threshold = 0.0

# ---- collection membership
col_collection.objects.link(ob_cube_001)
col_collection.objects.link(ob_cube_002)
col_collection.objects.link(ob_cube_003)
col_collection.objects.link(ob_cube_005)
col_collection.objects.link(ob_cube_006)
col_collection.objects.link(ob_cube_007)
col_collection.objects.link(ob_cube_004)
col_collection.objects.link(ob_cube_008)

# ---- scene / render settings (as saved in the file)
scene.frame_start = 1; scene.frame_end = 250; scene.frame_set(1)
scene.render.engine = 'BLENDER_EEVEE_NEXT'
scene.cycles.use_denoising = False
scene.cycles.samples = 128
scene.cycles.sampling_pattern = 'TABULATED_SOBOL'
scene.cycles.use_adaptive_sampling = False
scene.cycles.use_light_tree = False
scene.view_settings.view_transform = 'Filmic'
bpy.context.view_layer.update()

# ---- added for rendering (the .blend has no active camera and no usable light): camera, sun
cam_auto = bpy.data.cameras.new('AutoCamera')
cam_auto.lens = 50.0
cam_auto.sensor_width = 36.0
cam_auto.clip_end = 1316.31
ob_auto_camera = bpy.data.objects.new('AutoCamera', cam_auto)
scene.collection.objects.link(ob_auto_camera)
ob_auto_camera.location = (74.5189, -90.0045, 64.5354)
ob_auto_camera.rotation_euler = (1.09748, -7.21219e-08, 0.694738)
scene.camera = ob_auto_camera
light_auto_sun = bpy.data.lights.new('AutoSun', 'SUN')
light_auto_sun.energy = 3.0
light_auto_sun.angle = 0.0523599
ob_auto_sun = bpy.data.objects.new('AutoSun', light_auto_sun)
scene.collection.objects.link(ob_auto_sun)
ob_auto_sun.rotation_euler = (0.872665, 0.174533, 0.523599)
bpy.context.view_layer.update()
